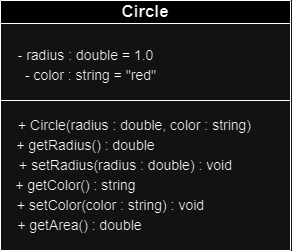

The diagram above was exported from draw.io. Its source (the exported page's mxGraphModel, read from the mxfile embedded in the PNG):
<mxGraphModel dx="543" dy="421" grid="1" gridSize="10" guides="1" tooltips="1" connect="1" arrows="1" fold="1" page="1" pageScale="1" pageWidth="827" pageHeight="1169" math="0" shadow="0">
  <root>
    <mxCell id="0" />
    <mxCell id="1" parent="0" />
    <mxCell id="mDfJf8cjRx3gYLs9AB59-2" value="&lt;font style=&quot;font-size: 17px;&quot;&gt;Circle&lt;/font&gt;" style="swimlane;whiteSpace=wrap;html=1;startSize=23;" parent="1" vertex="1">
      <mxGeometry x="280" y="110" width="290" height="250" as="geometry">
        <mxRectangle x="280" y="110" width="70" height="30" as="alternateBounds" />
      </mxGeometry>
    </mxCell>
    <mxCell id="r_d0IKv4H8tw5fxsxu2c-3" value="" style="endArrow=none;html=1;rounded=0;exitX=0;exitY=0.5;exitDx=0;exitDy=0;" edge="1" parent="mDfJf8cjRx3gYLs9AB59-2">
      <mxGeometry width="50" height="50" relative="1" as="geometry">
        <mxPoint y="100" as="sourcePoint" />
        <mxPoint x="290" y="100" as="targetPoint" />
      </mxGeometry>
    </mxCell>
    <mxCell id="r_d0IKv4H8tw5fxsxu2c-7" value="+ Circle(radius : double, color : string)" style="text;html=1;align=center;verticalAlign=middle;resizable=0;points=[];autosize=1;strokeColor=none;fillColor=none;fontSize=14;" vertex="1" parent="mDfJf8cjRx3gYLs9AB59-2">
      <mxGeometry x="4" y="110" width="260" height="30" as="geometry" />
    </mxCell>
    <mxCell id="r_d0IKv4H8tw5fxsxu2c-8" value="" style="group" vertex="1" connectable="0" parent="mDfJf8cjRx3gYLs9AB59-2">
      <mxGeometry x="40" y="40" width="125" height="70" as="geometry" />
    </mxCell>
    <mxCell id="r_d0IKv4H8tw5fxsxu2c-4" value="- radius : double = 1.0" style="text;html=1;align=center;verticalAlign=middle;resizable=0;points=[];autosize=1;strokeColor=none;fillColor=none;fontSize=14;" vertex="1" parent="r_d0IKv4H8tw5fxsxu2c-8">
      <mxGeometry x="-35" width="160" height="30" as="geometry" />
    </mxCell>
    <mxCell id="r_d0IKv4H8tw5fxsxu2c-5" value="- color : string = &quot;red&quot;" style="text;html=1;align=center;verticalAlign=middle;resizable=0;points=[];autosize=1;strokeColor=none;fillColor=none;fontSize=14;" vertex="1" parent="r_d0IKv4H8tw5fxsxu2c-8">
      <mxGeometry x="-25" y="20" width="150" height="30" as="geometry" />
    </mxCell>
    <mxCell id="r_d0IKv4H8tw5fxsxu2c-54" value="+ getRadius() : double" style="text;html=1;align=center;verticalAlign=middle;resizable=0;points=[];autosize=1;strokeColor=none;fillColor=none;fontSize=14;" vertex="1" parent="mDfJf8cjRx3gYLs9AB59-2">
      <mxGeometry x="5" y="130" width="160" height="30" as="geometry" />
    </mxCell>
    <mxCell id="r_d0IKv4H8tw5fxsxu2c-55" value="+ setRadius(radius : double) : void" style="text;html=1;align=center;verticalAlign=middle;resizable=0;points=[];autosize=1;strokeColor=none;fillColor=none;fontSize=14;" vertex="1" parent="mDfJf8cjRx3gYLs9AB59-2">
      <mxGeometry x="5" y="150" width="240" height="30" as="geometry" />
    </mxCell>
    <mxCell id="r_d0IKv4H8tw5fxsxu2c-56" value="+ getColor() : string" style="text;html=1;align=center;verticalAlign=middle;resizable=0;points=[];autosize=1;strokeColor=none;fillColor=none;fontSize=14;" vertex="1" parent="mDfJf8cjRx3gYLs9AB59-2">
      <mxGeometry x="5" y="170" width="140" height="30" as="geometry" />
    </mxCell>
    <mxCell id="r_d0IKv4H8tw5fxsxu2c-57" value="+ setColor(color : string) : void" style="text;html=1;align=center;verticalAlign=middle;resizable=0;points=[];autosize=1;strokeColor=none;fillColor=none;fontSize=14;" vertex="1" parent="mDfJf8cjRx3gYLs9AB59-2">
      <mxGeometry x="5" y="190" width="210" height="30" as="geometry" />
    </mxCell>
    <mxCell id="r_d0IKv4H8tw5fxsxu2c-58" value="+ getArea() : double" style="text;html=1;align=center;verticalAlign=middle;resizable=0;points=[];autosize=1;strokeColor=none;fillColor=none;fontSize=14;" vertex="1" parent="mDfJf8cjRx3gYLs9AB59-2">
      <mxGeometry x="4" y="210" width="150" height="30" as="geometry" />
    </mxCell>
  </root>
</mxGraphModel>